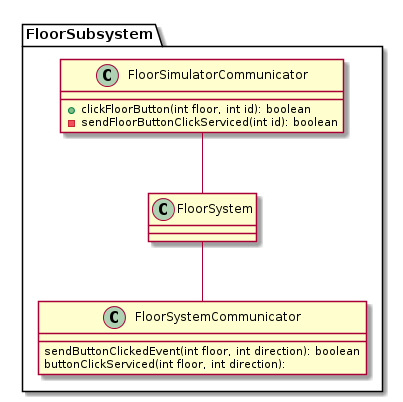

The diagram above was rendered by PlantUML. Its source (embedded in the PNG):
@startuml
package FloorSubsystem{
  class FloorSystem

  class FloorSystemCommunicator{
    sendButtonClickedEvent(int floor, int direction): boolean
    buttonClickServiced(int floor, int direction):
  }

  class FloorSimulatorCommunicator{
    + clickFloorButton(int floor, int id): boolean
    - sendFloorButtonClickServiced(int id): boolean
  }


  FloorSimulatorCommunicator -- FloorSystem
  FloorSystem -- FloorSystemCommunicator
}
@enduml